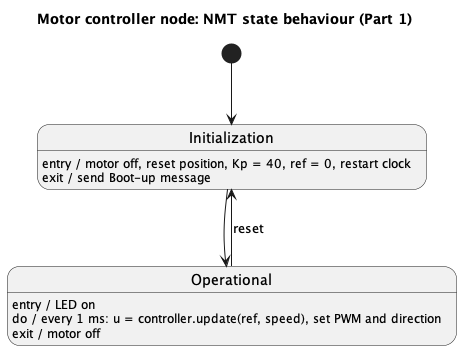

The diagram above was rendered by PlantUML. Its source (embedded in the PNG):
@startuml part1_states
title Motor controller node: NMT state behaviour (Part 1)
[*] --> Initialization

state Initialization : entry / motor off, reset position, Kp = 40, ref = 0, restart clock
state Initialization : exit / send Boot-up message

state Operational : entry / LED on
state Operational : do / every 1 ms: u = controller.update(ref, speed), set PWM and direction
state Operational : exit / motor off

Initialization -down-> Operational
Operational -up-> Initialization : reset
@enduml